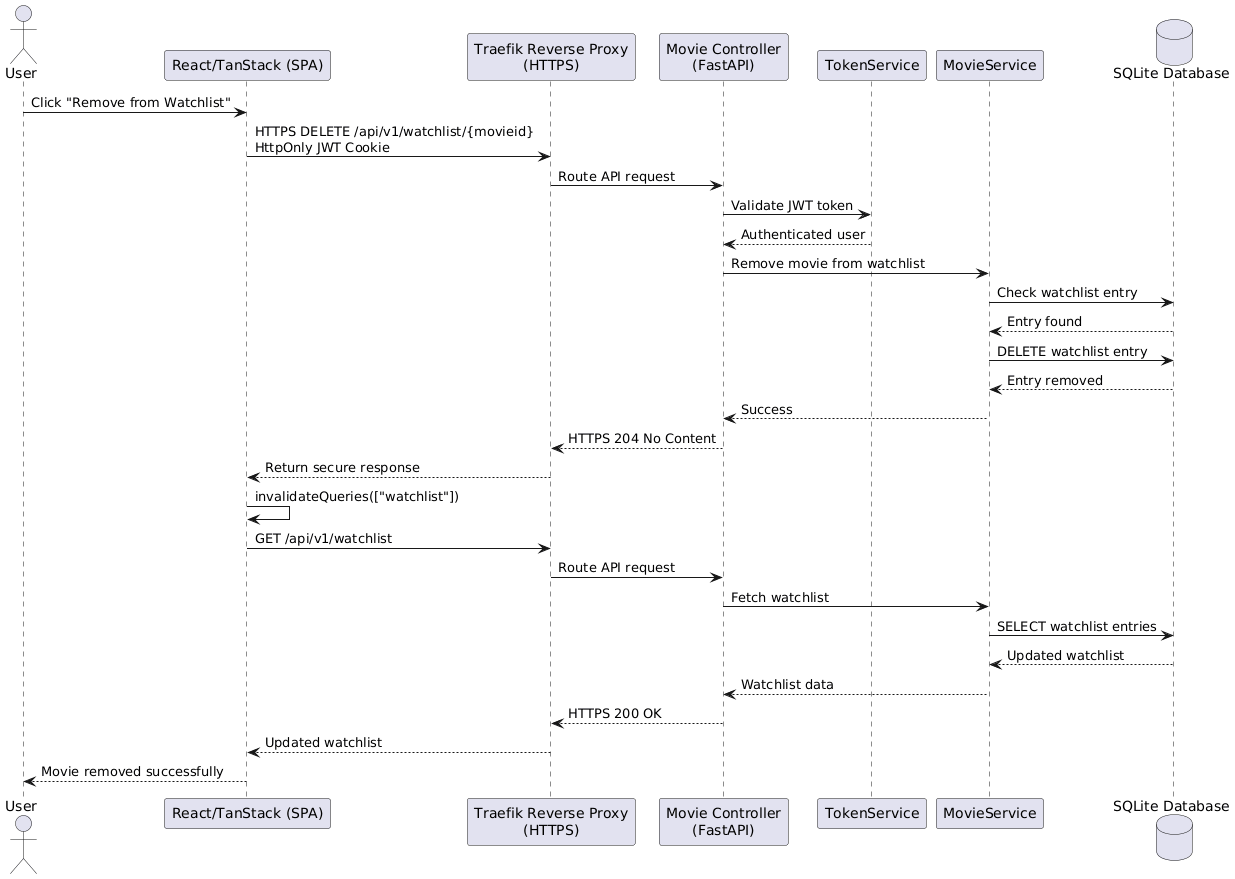

The diagram above was rendered by PlantUML. Its source (embedded in the PNG):
@startuml
actor User

participant "React/TanStack (SPA)" as SPA
participant "Traefik Reverse Proxy\n(HTTPS)" as Traefik
participant "Movie Controller\n(FastAPI)" as Controller
participant "TokenService" as TokenService
participant "MovieService" as MovieService
database "SQLite Database" as DB

User -> SPA : Click "Remove from Watchlist"

SPA -> Traefik : HTTPS DELETE /api/v1/watchlist/{movieid}\nHttpOnly JWT Cookie

Traefik -> Controller : Route API request

Controller -> TokenService : Validate JWT token

TokenService --> Controller : Authenticated user

Controller -> MovieService : Remove movie from watchlist

MovieService -> DB : Check watchlist entry

DB --> MovieService : Entry found

MovieService -> DB : DELETE watchlist entry

DB --> MovieService : Entry removed

MovieService --> Controller : Success

Controller --> Traefik : HTTPS 204 No Content

Traefik --> SPA : Return secure response

SPA -> SPA : invalidateQueries(["watchlist"])

SPA -> Traefik : GET /api/v1/watchlist

Traefik -> Controller : Route API request

Controller -> MovieService : Fetch watchlist

MovieService -> DB : SELECT watchlist entries

DB --> MovieService : Updated watchlist

MovieService --> Controller : Watchlist data

Controller --> Traefik : HTTPS 200 OK

Traefik --> SPA : Updated watchlist

SPA --> User : Movie removed successfully
@enduml